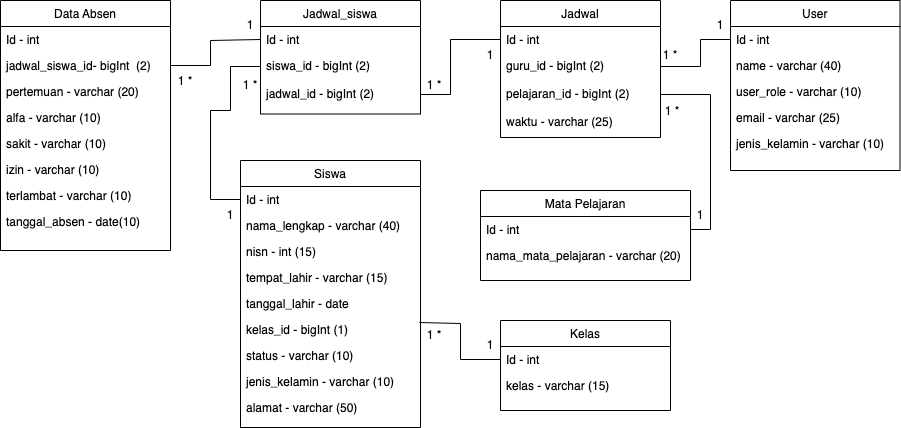

The diagram above was exported from draw.io. Its source (the exported page's mxGraphModel, read from the mxfile embedded in the PNG):
<mxGraphModel dx="1773" dy="518" grid="1" gridSize="10" guides="1" tooltips="1" connect="1" arrows="1" fold="1" page="1" pageScale="1" pageWidth="827" pageHeight="1169" math="0" shadow="0">
  <root>
    <mxCell id="WIyWlLk6GJQsqaUBKTNV-0" />
    <mxCell id="WIyWlLk6GJQsqaUBKTNV-1" parent="WIyWlLk6GJQsqaUBKTNV-0" />
    <mxCell id="zkfFHV4jXpPFQw0GAbJ--6" value="User" style="swimlane;fontStyle=0;align=center;verticalAlign=top;childLayout=stackLayout;horizontal=1;startSize=26;horizontalStack=0;resizeParent=1;resizeLast=0;collapsible=1;marginBottom=0;rounded=0;shadow=0;strokeWidth=1;" parent="WIyWlLk6GJQsqaUBKTNV-1" vertex="1">
      <mxGeometry x="600" y="10" width="169.5" height="170" as="geometry">
        <mxRectangle x="130" y="380" width="160" height="26" as="alternateBounds" />
      </mxGeometry>
    </mxCell>
    <mxCell id="zkfFHV4jXpPFQw0GAbJ--7" value="Id - int" style="text;align=left;verticalAlign=top;spacingLeft=4;spacingRight=4;overflow=hidden;rotatable=0;points=[[0,0.5],[1,0.5]];portConstraint=eastwest;" parent="zkfFHV4jXpPFQw0GAbJ--6" vertex="1">
      <mxGeometry y="26" width="169.5" height="26" as="geometry" />
    </mxCell>
    <mxCell id="FSZrOmRZe1_Gydn3vZ3Z-17" value="name - varchar (40)" style="text;align=left;verticalAlign=top;spacingLeft=4;spacingRight=4;overflow=hidden;rotatable=0;points=[[0,0.5],[1,0.5]];portConstraint=eastwest;" parent="zkfFHV4jXpPFQw0GAbJ--6" vertex="1">
      <mxGeometry y="52" width="169.5" height="26" as="geometry" />
    </mxCell>
    <mxCell id="FSZrOmRZe1_Gydn3vZ3Z-18" value="user_role - varchar (10)" style="text;align=left;verticalAlign=top;spacingLeft=4;spacingRight=4;overflow=hidden;rotatable=0;points=[[0,0.5],[1,0.5]];portConstraint=eastwest;" parent="zkfFHV4jXpPFQw0GAbJ--6" vertex="1">
      <mxGeometry y="78" width="169.5" height="26" as="geometry" />
    </mxCell>
    <mxCell id="FSZrOmRZe1_Gydn3vZ3Z-20" value="email - varchar (25)" style="text;align=left;verticalAlign=top;spacingLeft=4;spacingRight=4;overflow=hidden;rotatable=0;points=[[0,0.5],[1,0.5]];portConstraint=eastwest;" parent="zkfFHV4jXpPFQw0GAbJ--6" vertex="1">
      <mxGeometry y="104" width="169.5" height="26" as="geometry" />
    </mxCell>
    <mxCell id="ZKvJxPHB0scCdKLsOMTg-11" value="jenis_kelamin - varchar (10)" style="text;align=left;verticalAlign=top;spacingLeft=4;spacingRight=4;overflow=hidden;rotatable=0;points=[[0,0.5],[1,0.5]];portConstraint=eastwest;" parent="zkfFHV4jXpPFQw0GAbJ--6" vertex="1">
      <mxGeometry y="130" width="169.5" height="26" as="geometry" />
    </mxCell>
    <mxCell id="zkfFHV4jXpPFQw0GAbJ--13" value="Kelas" style="swimlane;fontStyle=0;align=center;verticalAlign=top;childLayout=stackLayout;horizontal=1;startSize=26;horizontalStack=0;resizeParent=1;resizeLast=0;collapsible=1;marginBottom=0;rounded=0;shadow=0;strokeWidth=1;" parent="WIyWlLk6GJQsqaUBKTNV-1" vertex="1">
      <mxGeometry x="370" y="330" width="170" height="90" as="geometry">
        <mxRectangle x="340" y="380" width="170" height="26" as="alternateBounds" />
      </mxGeometry>
    </mxCell>
    <mxCell id="zkfFHV4jXpPFQw0GAbJ--14" value="Id - int" style="text;align=left;verticalAlign=top;spacingLeft=4;spacingRight=4;overflow=hidden;rotatable=0;points=[[0,0.5],[1,0.5]];portConstraint=eastwest;" parent="zkfFHV4jXpPFQw0GAbJ--13" vertex="1">
      <mxGeometry y="26" width="170" height="26" as="geometry" />
    </mxCell>
    <mxCell id="FSZrOmRZe1_Gydn3vZ3Z-13" value="kelas - varchar (15)" style="text;align=left;verticalAlign=top;spacingLeft=4;spacingRight=4;overflow=hidden;rotatable=0;points=[[0,0.5],[1,0.5]];portConstraint=eastwest;rounded=0;shadow=0;html=0;" parent="zkfFHV4jXpPFQw0GAbJ--13" vertex="1">
      <mxGeometry y="52" width="170" height="28" as="geometry" />
    </mxCell>
    <mxCell id="zkfFHV4jXpPFQw0GAbJ--17" value="Siswa" style="swimlane;fontStyle=0;align=center;verticalAlign=top;childLayout=stackLayout;horizontal=1;startSize=26;horizontalStack=0;resizeParent=1;resizeLast=0;collapsible=1;marginBottom=0;rounded=0;shadow=0;strokeWidth=1;" parent="WIyWlLk6GJQsqaUBKTNV-1" vertex="1">
      <mxGeometry x="110" y="170" width="180" height="267" as="geometry">
        <mxRectangle x="550" y="140" width="160" height="26" as="alternateBounds" />
      </mxGeometry>
    </mxCell>
    <mxCell id="zkfFHV4jXpPFQw0GAbJ--18" value="Id - int" style="text;align=left;verticalAlign=top;spacingLeft=4;spacingRight=4;overflow=hidden;rotatable=0;points=[[0,0.5],[1,0.5]];portConstraint=eastwest;" parent="zkfFHV4jXpPFQw0GAbJ--17" vertex="1">
      <mxGeometry y="26" width="180" height="26" as="geometry" />
    </mxCell>
    <mxCell id="zkfFHV4jXpPFQw0GAbJ--19" value="nama_lengkap - varchar (40)" style="text;align=left;verticalAlign=top;spacingLeft=4;spacingRight=4;overflow=hidden;rotatable=0;points=[[0,0.5],[1,0.5]];portConstraint=eastwest;rounded=0;shadow=0;html=0;" parent="zkfFHV4jXpPFQw0GAbJ--17" vertex="1">
      <mxGeometry y="52" width="180" height="26" as="geometry" />
    </mxCell>
    <mxCell id="zkfFHV4jXpPFQw0GAbJ--20" value="nisn - int (15)" style="text;align=left;verticalAlign=top;spacingLeft=4;spacingRight=4;overflow=hidden;rotatable=0;points=[[0,0.5],[1,0.5]];portConstraint=eastwest;rounded=0;shadow=0;html=0;" parent="zkfFHV4jXpPFQw0GAbJ--17" vertex="1">
      <mxGeometry y="78" width="180" height="26" as="geometry" />
    </mxCell>
    <mxCell id="zkfFHV4jXpPFQw0GAbJ--21" value="tempat_lahir - varchar (15)" style="text;align=left;verticalAlign=top;spacingLeft=4;spacingRight=4;overflow=hidden;rotatable=0;points=[[0,0.5],[1,0.5]];portConstraint=eastwest;rounded=0;shadow=0;html=0;" parent="zkfFHV4jXpPFQw0GAbJ--17" vertex="1">
      <mxGeometry y="104" width="180" height="26" as="geometry" />
    </mxCell>
    <mxCell id="zkfFHV4jXpPFQw0GAbJ--22" value="tanggal_lahir - date" style="text;align=left;verticalAlign=top;spacingLeft=4;spacingRight=4;overflow=hidden;rotatable=0;points=[[0,0.5],[1,0.5]];portConstraint=eastwest;rounded=0;shadow=0;html=0;" parent="zkfFHV4jXpPFQw0GAbJ--17" vertex="1">
      <mxGeometry y="130" width="180" height="26" as="geometry" />
    </mxCell>
    <mxCell id="FSZrOmRZe1_Gydn3vZ3Z-1" value="kelas_id - bigInt (1)" style="text;align=left;verticalAlign=top;spacingLeft=4;spacingRight=4;overflow=hidden;rotatable=0;points=[[0,0.5],[1,0.5]];portConstraint=eastwest;rounded=0;shadow=0;html=0;" parent="zkfFHV4jXpPFQw0GAbJ--17" vertex="1">
      <mxGeometry y="156" width="180" height="26" as="geometry" />
    </mxCell>
    <mxCell id="FSZrOmRZe1_Gydn3vZ3Z-2" value="status - varchar (10)" style="text;align=left;verticalAlign=top;spacingLeft=4;spacingRight=4;overflow=hidden;rotatable=0;points=[[0,0.5],[1,0.5]];portConstraint=eastwest;rounded=0;shadow=0;html=0;" parent="zkfFHV4jXpPFQw0GAbJ--17" vertex="1">
      <mxGeometry y="182" width="180" height="26" as="geometry" />
    </mxCell>
    <mxCell id="FSZrOmRZe1_Gydn3vZ3Z-3" value="jenis_kelamin - varchar (10)" style="text;align=left;verticalAlign=top;spacingLeft=4;spacingRight=4;overflow=hidden;rotatable=0;points=[[0,0.5],[1,0.5]];portConstraint=eastwest;rounded=0;shadow=0;html=0;" parent="zkfFHV4jXpPFQw0GAbJ--17" vertex="1">
      <mxGeometry y="208" width="180" height="26" as="geometry" />
    </mxCell>
    <mxCell id="FSZrOmRZe1_Gydn3vZ3Z-4" value="alamat - varchar (50)" style="text;align=left;verticalAlign=top;spacingLeft=4;spacingRight=4;overflow=hidden;rotatable=0;points=[[0,0.5],[1,0.5]];portConstraint=eastwest;rounded=0;shadow=0;html=0;" parent="zkfFHV4jXpPFQw0GAbJ--17" vertex="1">
      <mxGeometry y="234" width="180" height="26" as="geometry" />
    </mxCell>
    <mxCell id="FSZrOmRZe1_Gydn3vZ3Z-14" value="Mata Pelajaran" style="swimlane;fontStyle=0;align=center;verticalAlign=top;childLayout=stackLayout;horizontal=1;startSize=26;horizontalStack=0;resizeParent=1;resizeLast=0;collapsible=1;marginBottom=0;rounded=0;shadow=0;strokeWidth=1;" parent="WIyWlLk6GJQsqaUBKTNV-1" vertex="1">
      <mxGeometry x="350" y="200" width="210" height="90" as="geometry">
        <mxRectangle x="340" y="380" width="170" height="26" as="alternateBounds" />
      </mxGeometry>
    </mxCell>
    <mxCell id="FSZrOmRZe1_Gydn3vZ3Z-15" value="Id - int" style="text;align=left;verticalAlign=top;spacingLeft=4;spacingRight=4;overflow=hidden;rotatable=0;points=[[0,0.5],[1,0.5]];portConstraint=eastwest;" parent="FSZrOmRZe1_Gydn3vZ3Z-14" vertex="1">
      <mxGeometry y="26" width="210" height="26" as="geometry" />
    </mxCell>
    <mxCell id="FSZrOmRZe1_Gydn3vZ3Z-16" value="nama_mata_pelajaran - varchar (20)" style="text;align=left;verticalAlign=top;spacingLeft=4;spacingRight=4;overflow=hidden;rotatable=0;points=[[0,0.5],[1,0.5]];portConstraint=eastwest;rounded=0;shadow=0;html=0;" parent="FSZrOmRZe1_Gydn3vZ3Z-14" vertex="1">
      <mxGeometry y="52" width="210" height="26" as="geometry" />
    </mxCell>
    <mxCell id="FSZrOmRZe1_Gydn3vZ3Z-21" value="Data Absen" style="swimlane;fontStyle=0;align=center;verticalAlign=top;childLayout=stackLayout;horizontal=1;startSize=26;horizontalStack=0;resizeParent=1;resizeLast=0;collapsible=1;marginBottom=0;rounded=0;shadow=0;strokeWidth=1;" parent="WIyWlLk6GJQsqaUBKTNV-1" vertex="1">
      <mxGeometry x="-130" y="10" width="170" height="250" as="geometry">
        <mxRectangle x="130" y="380" width="160" height="26" as="alternateBounds" />
      </mxGeometry>
    </mxCell>
    <mxCell id="FSZrOmRZe1_Gydn3vZ3Z-22" value="Id - int" style="text;align=left;verticalAlign=top;spacingLeft=4;spacingRight=4;overflow=hidden;rotatable=0;points=[[0,0.5],[1,0.5]];portConstraint=eastwest;" parent="FSZrOmRZe1_Gydn3vZ3Z-21" vertex="1">
      <mxGeometry y="26" width="170" height="26" as="geometry" />
    </mxCell>
    <mxCell id="FSZrOmRZe1_Gydn3vZ3Z-23" value="jadwal_siswa_id- bigInt  (2)" style="text;align=left;verticalAlign=top;spacingLeft=4;spacingRight=4;overflow=hidden;rotatable=0;points=[[0,0.5],[1,0.5]];portConstraint=eastwest;" parent="FSZrOmRZe1_Gydn3vZ3Z-21" vertex="1">
      <mxGeometry y="52" width="170" height="26" as="geometry" />
    </mxCell>
    <mxCell id="FSZrOmRZe1_Gydn3vZ3Z-24" value="pertemuan - varchar (20)" style="text;align=left;verticalAlign=top;spacingLeft=4;spacingRight=4;overflow=hidden;rotatable=0;points=[[0,0.5],[1,0.5]];portConstraint=eastwest;" parent="FSZrOmRZe1_Gydn3vZ3Z-21" vertex="1">
      <mxGeometry y="78" width="170" height="26" as="geometry" />
    </mxCell>
    <mxCell id="ZKvJxPHB0scCdKLsOMTg-6" value="alfa - varchar (10)" style="text;align=left;verticalAlign=top;spacingLeft=4;spacingRight=4;overflow=hidden;rotatable=0;points=[[0,0.5],[1,0.5]];portConstraint=eastwest;" parent="FSZrOmRZe1_Gydn3vZ3Z-21" vertex="1">
      <mxGeometry y="104" width="170" height="26" as="geometry" />
    </mxCell>
    <mxCell id="ZKvJxPHB0scCdKLsOMTg-7" value="sakit - varchar (10)" style="text;align=left;verticalAlign=top;spacingLeft=4;spacingRight=4;overflow=hidden;rotatable=0;points=[[0,0.5],[1,0.5]];portConstraint=eastwest;" parent="FSZrOmRZe1_Gydn3vZ3Z-21" vertex="1">
      <mxGeometry y="130" width="170" height="26" as="geometry" />
    </mxCell>
    <mxCell id="ZKvJxPHB0scCdKLsOMTg-8" value="izin - varchar (10)" style="text;align=left;verticalAlign=top;spacingLeft=4;spacingRight=4;overflow=hidden;rotatable=0;points=[[0,0.5],[1,0.5]];portConstraint=eastwest;" parent="FSZrOmRZe1_Gydn3vZ3Z-21" vertex="1">
      <mxGeometry y="156" width="170" height="26" as="geometry" />
    </mxCell>
    <mxCell id="ZKvJxPHB0scCdKLsOMTg-9" value="terlambat - varchar (10)" style="text;align=left;verticalAlign=top;spacingLeft=4;spacingRight=4;overflow=hidden;rotatable=0;points=[[0,0.5],[1,0.5]];portConstraint=eastwest;" parent="FSZrOmRZe1_Gydn3vZ3Z-21" vertex="1">
      <mxGeometry y="182" width="170" height="26" as="geometry" />
    </mxCell>
    <mxCell id="ZKvJxPHB0scCdKLsOMTg-10" value="tanggal_absen - date(10)" style="text;align=left;verticalAlign=top;spacingLeft=4;spacingRight=4;overflow=hidden;rotatable=0;points=[[0,0.5],[1,0.5]];portConstraint=eastwest;" parent="FSZrOmRZe1_Gydn3vZ3Z-21" vertex="1">
      <mxGeometry y="208" width="170" height="26" as="geometry" />
    </mxCell>
    <mxCell id="FSZrOmRZe1_Gydn3vZ3Z-40" value="1" style="text;html=1;strokeColor=none;fillColor=none;align=center;verticalAlign=middle;whiteSpace=wrap;rounded=0;" parent="WIyWlLk6GJQsqaUBKTNV-1" vertex="1">
      <mxGeometry x="560" y="20" width="60" height="30" as="geometry" />
    </mxCell>
    <mxCell id="FSZrOmRZe1_Gydn3vZ3Z-44" value="1 *" style="text;html=1;strokeColor=none;fillColor=none;align=center;verticalAlign=middle;whiteSpace=wrap;rounded=0;" parent="WIyWlLk6GJQsqaUBKTNV-1" vertex="1">
      <mxGeometry x="25" y="76" width="60" height="30" as="geometry" />
    </mxCell>
    <mxCell id="0CJNdw2xp5CYzfOVBlm9-5" value="1" style="text;html=1;strokeColor=none;fillColor=none;align=center;verticalAlign=middle;whiteSpace=wrap;rounded=0;" parent="WIyWlLk6GJQsqaUBKTNV-1" vertex="1">
      <mxGeometry x="90" y="20" width="60" height="30" as="geometry" />
    </mxCell>
    <mxCell id="Y-zLK894kCCFx4jzQ4jy-1" value="Jadwal" style="swimlane;fontStyle=0;align=center;verticalAlign=top;childLayout=stackLayout;horizontal=1;startSize=26;horizontalStack=0;resizeParent=1;resizeLast=0;collapsible=1;marginBottom=0;rounded=0;shadow=0;strokeWidth=1;" parent="WIyWlLk6GJQsqaUBKTNV-1" vertex="1">
      <mxGeometry x="370" y="10" width="160" height="137" as="geometry">
        <mxRectangle x="340" y="380" width="170" height="26" as="alternateBounds" />
      </mxGeometry>
    </mxCell>
    <mxCell id="Y-zLK894kCCFx4jzQ4jy-2" value="Id - int" style="text;align=left;verticalAlign=top;spacingLeft=4;spacingRight=4;overflow=hidden;rotatable=0;points=[[0,0.5],[1,0.5]];portConstraint=eastwest;" parent="Y-zLK894kCCFx4jzQ4jy-1" vertex="1">
      <mxGeometry y="26" width="160" height="26" as="geometry" />
    </mxCell>
    <mxCell id="Y-zLK894kCCFx4jzQ4jy-3" value="guru_id - bigInt (2)" style="text;align=left;verticalAlign=top;spacingLeft=4;spacingRight=4;overflow=hidden;rotatable=0;points=[[0,0.5],[1,0.5]];portConstraint=eastwest;rounded=0;shadow=0;html=0;" parent="Y-zLK894kCCFx4jzQ4jy-1" vertex="1">
      <mxGeometry y="52" width="160" height="28" as="geometry" />
    </mxCell>
    <mxCell id="Y-zLK894kCCFx4jzQ4jy-10" value="pelajaran_id - bigInt (2)" style="text;align=left;verticalAlign=top;spacingLeft=4;spacingRight=4;overflow=hidden;rotatable=0;points=[[0,0.5],[1,0.5]];portConstraint=eastwest;rounded=0;shadow=0;html=0;" parent="Y-zLK894kCCFx4jzQ4jy-1" vertex="1">
      <mxGeometry y="80" width="160" height="28" as="geometry" />
    </mxCell>
    <mxCell id="Y-zLK894kCCFx4jzQ4jy-11" value="waktu - varchar (25)" style="text;align=left;verticalAlign=top;spacingLeft=4;spacingRight=4;overflow=hidden;rotatable=0;points=[[0,0.5],[1,0.5]];portConstraint=eastwest;rounded=0;shadow=0;html=0;" parent="Y-zLK894kCCFx4jzQ4jy-1" vertex="1">
      <mxGeometry y="108" width="160" height="28" as="geometry" />
    </mxCell>
    <mxCell id="Y-zLK894kCCFx4jzQ4jy-12" value="Jadwal_siswa" style="swimlane;fontStyle=0;align=center;verticalAlign=top;childLayout=stackLayout;horizontal=1;startSize=26;horizontalStack=0;resizeParent=1;resizeLast=0;collapsible=1;marginBottom=0;rounded=0;shadow=0;strokeWidth=1;" parent="WIyWlLk6GJQsqaUBKTNV-1" vertex="1">
      <mxGeometry x="130" y="10" width="160" height="113.5" as="geometry">
        <mxRectangle x="340" y="380" width="170" height="26" as="alternateBounds" />
      </mxGeometry>
    </mxCell>
    <mxCell id="Y-zLK894kCCFx4jzQ4jy-13" value="Id - int" style="text;align=left;verticalAlign=top;spacingLeft=4;spacingRight=4;overflow=hidden;rotatable=0;points=[[0,0.5],[1,0.5]];portConstraint=eastwest;" parent="Y-zLK894kCCFx4jzQ4jy-12" vertex="1">
      <mxGeometry y="26" width="160" height="26" as="geometry" />
    </mxCell>
    <mxCell id="Y-zLK894kCCFx4jzQ4jy-14" value="siswa_id - bigInt (2)" style="text;align=left;verticalAlign=top;spacingLeft=4;spacingRight=4;overflow=hidden;rotatable=0;points=[[0,0.5],[1,0.5]];portConstraint=eastwest;rounded=0;shadow=0;html=0;" parent="Y-zLK894kCCFx4jzQ4jy-12" vertex="1">
      <mxGeometry y="52" width="160" height="28" as="geometry" />
    </mxCell>
    <mxCell id="Y-zLK894kCCFx4jzQ4jy-15" value="jadwal_id - bigInt (2)" style="text;align=left;verticalAlign=top;spacingLeft=4;spacingRight=4;overflow=hidden;rotatable=0;points=[[0,0.5],[1,0.5]];portConstraint=eastwest;rounded=0;shadow=0;html=0;" parent="Y-zLK894kCCFx4jzQ4jy-12" vertex="1">
      <mxGeometry y="80" width="160" height="28" as="geometry" />
    </mxCell>
    <mxCell id="Y-zLK894kCCFx4jzQ4jy-30" style="edgeStyle=orthogonalEdgeStyle;rounded=0;orthogonalLoop=1;jettySize=auto;html=1;exitX=0.5;exitY=1;exitDx=0;exitDy=0;" parent="WIyWlLk6GJQsqaUBKTNV-1" edge="1">
      <mxGeometry relative="1" as="geometry">
        <mxPoint x="50" y="30" as="sourcePoint" />
        <mxPoint x="50" y="30" as="targetPoint" />
      </mxGeometry>
    </mxCell>
    <mxCell id="Y-zLK894kCCFx4jzQ4jy-33" value="" style="endArrow=none;html=1;rounded=0;entryX=1;entryY=0.5;entryDx=0;entryDy=0;exitX=0;exitY=0.5;exitDx=0;exitDy=0;" parent="WIyWlLk6GJQsqaUBKTNV-1" source="Y-zLK894kCCFx4jzQ4jy-13" target="FSZrOmRZe1_Gydn3vZ3Z-23" edge="1">
      <mxGeometry width="50" height="50" relative="1" as="geometry">
        <mxPoint x="390" y="410" as="sourcePoint" />
        <mxPoint x="440" y="360" as="targetPoint" />
        <Array as="points">
          <mxPoint x="80" y="50" />
          <mxPoint x="80" y="75" />
        </Array>
      </mxGeometry>
    </mxCell>
    <mxCell id="Y-zLK894kCCFx4jzQ4jy-35" value="" style="endArrow=none;html=1;rounded=0;entryX=0;entryY=0.5;entryDx=0;entryDy=0;exitX=1;exitY=0.5;exitDx=0;exitDy=0;" parent="WIyWlLk6GJQsqaUBKTNV-1" source="Y-zLK894kCCFx4jzQ4jy-15" target="Y-zLK894kCCFx4jzQ4jy-2" edge="1">
      <mxGeometry width="50" height="50" relative="1" as="geometry">
        <mxPoint x="280" y="340" as="sourcePoint" />
        <mxPoint x="330" y="290" as="targetPoint" />
        <Array as="points">
          <mxPoint x="320" y="104" />
          <mxPoint x="320" y="49" />
        </Array>
      </mxGeometry>
    </mxCell>
    <mxCell id="Y-zLK894kCCFx4jzQ4jy-36" value="1 *" style="text;html=1;strokeColor=none;fillColor=none;align=center;verticalAlign=middle;whiteSpace=wrap;rounded=0;" parent="WIyWlLk6GJQsqaUBKTNV-1" vertex="1">
      <mxGeometry x="274" y="80" width="60" height="30" as="geometry" />
    </mxCell>
    <mxCell id="Y-zLK894kCCFx4jzQ4jy-37" value="1" style="text;html=1;strokeColor=none;fillColor=none;align=center;verticalAlign=middle;whiteSpace=wrap;rounded=0;" parent="WIyWlLk6GJQsqaUBKTNV-1" vertex="1">
      <mxGeometry x="330" y="50" width="60" height="30" as="geometry" />
    </mxCell>
    <mxCell id="Y-zLK894kCCFx4jzQ4jy-39" value="" style="endArrow=none;html=1;rounded=0;entryX=0;entryY=0.5;entryDx=0;entryDy=0;exitX=1;exitY=0.5;exitDx=0;exitDy=0;" parent="WIyWlLk6GJQsqaUBKTNV-1" source="Y-zLK894kCCFx4jzQ4jy-3" target="zkfFHV4jXpPFQw0GAbJ--7" edge="1">
      <mxGeometry width="50" height="50" relative="1" as="geometry">
        <mxPoint x="280" y="340" as="sourcePoint" />
        <mxPoint x="330" y="290" as="targetPoint" />
        <Array as="points">
          <mxPoint x="570" y="76" />
          <mxPoint x="570" y="49" />
        </Array>
      </mxGeometry>
    </mxCell>
    <mxCell id="Y-zLK894kCCFx4jzQ4jy-42" value="1 *" style="text;html=1;strokeColor=none;fillColor=none;align=center;verticalAlign=middle;whiteSpace=wrap;rounded=0;" parent="WIyWlLk6GJQsqaUBKTNV-1" vertex="1">
      <mxGeometry x="510" y="50" width="60" height="30" as="geometry" />
    </mxCell>
    <mxCell id="Y-zLK894kCCFx4jzQ4jy-43" value="" style="endArrow=none;html=1;rounded=0;entryX=1;entryY=0.5;entryDx=0;entryDy=0;exitX=1;exitY=0.5;exitDx=0;exitDy=0;" parent="WIyWlLk6GJQsqaUBKTNV-1" source="Y-zLK894kCCFx4jzQ4jy-10" target="FSZrOmRZe1_Gydn3vZ3Z-15" edge="1">
      <mxGeometry width="50" height="50" relative="1" as="geometry">
        <mxPoint x="280" y="340" as="sourcePoint" />
        <mxPoint x="330" y="290" as="targetPoint" />
        <Array as="points">
          <mxPoint x="580" y="104" />
          <mxPoint x="580" y="239" />
        </Array>
      </mxGeometry>
    </mxCell>
    <mxCell id="Y-zLK894kCCFx4jzQ4jy-44" value="1" style="text;html=1;strokeColor=none;fillColor=none;align=center;verticalAlign=middle;whiteSpace=wrap;rounded=0;" parent="WIyWlLk6GJQsqaUBKTNV-1" vertex="1">
      <mxGeometry x="540" y="210" width="60" height="30" as="geometry" />
    </mxCell>
    <mxCell id="Y-zLK894kCCFx4jzQ4jy-46" value="1 *" style="text;html=1;strokeColor=none;fillColor=none;align=center;verticalAlign=middle;whiteSpace=wrap;rounded=0;" parent="WIyWlLk6GJQsqaUBKTNV-1" vertex="1">
      <mxGeometry x="512" y="106" width="60" height="30" as="geometry" />
    </mxCell>
    <mxCell id="Y-zLK894kCCFx4jzQ4jy-47" value="" style="endArrow=none;html=1;rounded=0;entryX=0;entryY=0.5;entryDx=0;entryDy=0;exitX=0;exitY=0.5;exitDx=0;exitDy=0;" parent="WIyWlLk6GJQsqaUBKTNV-1" source="zkfFHV4jXpPFQw0GAbJ--18" target="Y-zLK894kCCFx4jzQ4jy-14" edge="1">
      <mxGeometry width="50" height="50" relative="1" as="geometry">
        <mxPoint x="280" y="340" as="sourcePoint" />
        <mxPoint x="330" y="290" as="targetPoint" />
        <Array as="points">
          <mxPoint x="80" y="209" />
          <mxPoint x="80" y="120" />
          <mxPoint x="100" y="120" />
          <mxPoint x="100" y="76" />
        </Array>
      </mxGeometry>
    </mxCell>
    <mxCell id="Y-zLK894kCCFx4jzQ4jy-48" value="1 *" style="text;html=1;strokeColor=none;fillColor=none;align=center;verticalAlign=middle;whiteSpace=wrap;rounded=0;" parent="WIyWlLk6GJQsqaUBKTNV-1" vertex="1">
      <mxGeometry x="90" y="80" width="60" height="30" as="geometry" />
    </mxCell>
    <mxCell id="Y-zLK894kCCFx4jzQ4jy-50" value="1" style="text;html=1;strokeColor=none;fillColor=none;align=center;verticalAlign=middle;whiteSpace=wrap;rounded=0;" parent="WIyWlLk6GJQsqaUBKTNV-1" vertex="1">
      <mxGeometry x="70" y="210" width="60" height="30" as="geometry" />
    </mxCell>
    <mxCell id="Y-zLK894kCCFx4jzQ4jy-51" value="" style="endArrow=none;html=1;rounded=0;entryX=0;entryY=0.5;entryDx=0;entryDy=0;exitX=0.994;exitY=0.231;exitDx=0;exitDy=0;exitPerimeter=0;" parent="WIyWlLk6GJQsqaUBKTNV-1" source="FSZrOmRZe1_Gydn3vZ3Z-1" target="zkfFHV4jXpPFQw0GAbJ--14" edge="1">
      <mxGeometry width="50" height="50" relative="1" as="geometry">
        <mxPoint x="280" y="340" as="sourcePoint" />
        <mxPoint x="330" y="290" as="targetPoint" />
        <Array as="points">
          <mxPoint x="330" y="333" />
          <mxPoint x="330" y="369" />
        </Array>
      </mxGeometry>
    </mxCell>
    <mxCell id="Y-zLK894kCCFx4jzQ4jy-52" value="1" style="text;html=1;strokeColor=none;fillColor=none;align=center;verticalAlign=middle;whiteSpace=wrap;rounded=0;" parent="WIyWlLk6GJQsqaUBKTNV-1" vertex="1">
      <mxGeometry x="330" y="340" width="60" height="30" as="geometry" />
    </mxCell>
    <mxCell id="Y-zLK894kCCFx4jzQ4jy-53" value="1 *" style="text;html=1;strokeColor=none;fillColor=none;align=center;verticalAlign=middle;whiteSpace=wrap;rounded=0;" parent="WIyWlLk6GJQsqaUBKTNV-1" vertex="1">
      <mxGeometry x="274" y="330" width="60" height="30" as="geometry" />
    </mxCell>
  </root>
</mxGraphModel>